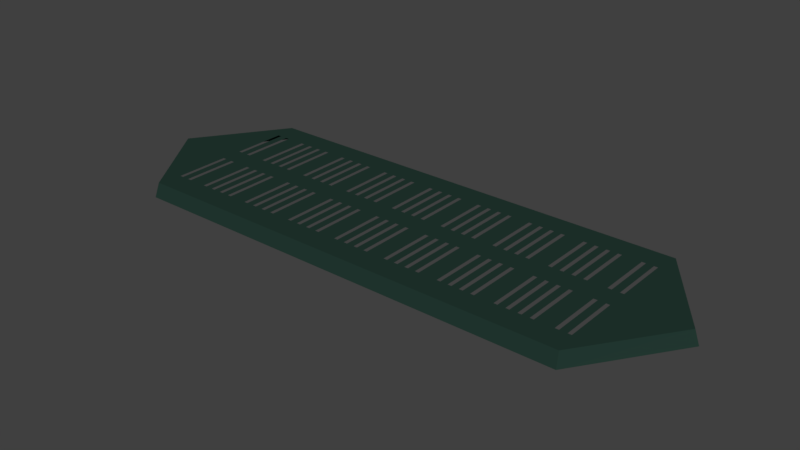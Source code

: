 # Source: floor_basic.blend  (saved by Blender 2.79.0; exported with 4.5.12 LTS)
import bpy
from mathutils import Matrix  # noqa: F401  (used for matrix-valued properties, if any)

bpy.ops.wm.read_factory_settings(use_empty=True)
scene = bpy.context.scene
scene.name = 'Scene'

# ---- collections
col_collection_1 = bpy.data.collections.new('Collection 1'); scene.collection.children.link(col_collection_1)

# ---- materials (node trees are filled in below, after node groups)
mat_floor_green = bpy.data.materials.new('floor_green')
mat_floor_green.alpha_threshold = 0.0
mat_floor_green.use_transparent_shadow = False
mat_floor_green.diffuse_color = (0.0166, 0.04026, 0.03155, 1.0)
mat_floor_green.roughness = 0.5

# ---- material node trees

# ---- world
world_world = bpy.data.worlds.new('World'); scene.world = world_world
world_world.color = (0.05088, 0.05088, 0.05088)
world_world.use_sun_shadow = False
world_world.sun_shadow_jitter_overblur = 0.0
world_world.cycles.sampling_method = 'MANUAL'

# ---- meshes
me_plane = bpy.data.meshes.new('Plane')
me_plane.from_pydata([(3.889, 4.47e-08, 0.5556), (3.306, -0.7297, 4.904), (3.111, -0.7297, 4.904), (3.694, 4.47e-08, 0.5556), (3.694, 1.043e-07, 3.444), (3.306, 4.47e-08, 0.5556), (3.306, 1.043e-07, 3.444), (3.111, 2.533e-07, 4.667), (2.722, 2.533e-07, 4.667), (2.528, 2.533e-07, 4.667), (2.139, 2.533e-07, 4.667), (1.944, 2.533e-07, 4.667), (1.944, 1.043e-07, 3.444), (1.944, 4.47e-08, 0.5556), (2.139, 1.043e-07, 3.444), (2.139, 4.47e-08, 0.5556), (2.528, 1.043e-07, 3.444), (2.528, 4.47e-08, 0.5556), (2.722, 1.043e-07, 3.444), (2.722, 4.47e-08, 0.5556), (3.111, 1.043e-07, 3.444), (3.111, 4.47e-08, 0.5556), (4.278, 1.043e-07, 3.444), (4.278, 4.47e-08, 0.5556), (1.556, 2.533e-07, 4.667), (1.361, 2.533e-07, 4.667), (0.9722, 2.533e-07, 4.667), (0.7778, 2.533e-07, 4.667), (0.3889, 2.533e-07, 4.667), (0.1944, 2.533e-07, 4.667), (0.1944, 1.043e-07, 3.444), (0.1944, 4.47e-08, 0.5556), (0.3889, 1.043e-07, 3.444), (0.3889, 4.47e-08, 0.5556), (0.7778, 1.043e-07, 3.444), (0.7778, 4.47e-08, 0.5556), (0.9722, 1.043e-07, 3.444), (0.9722, 4.47e-08, 0.5556), (1.361, 1.043e-07, 3.444), (1.361, 4.47e-08, 0.5556), (1.556, 1.043e-07, 3.444), (1.556, 4.47e-08, 0.5556), (2.722, -0.7297, 4.904), (2.528, -0.7297, 4.904), (2.139, -0.7297, 4.904), (1.944, -0.7297, 4.904), (1.556, -0.7297, 4.904), (1.361, -0.7297, 4.904), (0.9722, -0.7297, 4.904), (0.7778, -0.7297, 4.904), (0.3889, -0.7297, 4.904), (0.1944, -0.7297, 4.904), (0.0, 1.043e-07, 3.444), (0.0, 4.47e-08, 0.5556), (0.0, 2.533e-07, 4.667), (0.0, -0.7297, 4.904), (4.861, 4.47e-08, 0.5556), (3.306, 2.533e-07, 4.667), (3.694, 2.533e-07, 4.667), (1.556, 0.0, 0.0), (1.361, 0.0, 0.0), (0.9722, 0.0, 0.0), (0.7778, 0.0, 0.0), (0.3889, 0.0, 0.0), (0.1944, 0.0, 0.0), (3.694, -0.7297, 4.904), (3.111, 0.0, 0.0), (2.722, 0.0, 0.0), (2.528, 0.0, 0.0), (2.139, 0.0, 0.0), (1.944, 0.0, 0.0), (5.056, 4.47e-08, 0.5556), (5.444, 1.043e-07, 3.444), (5.444, 0.0, 0.0), (5.056, 0.0, 0.0), (5.444, -0.7297, 4.904), (5.444, 2.533e-07, 4.667), (5.056, 2.533e-07, 4.667), (5.056, 1.043e-07, 3.444), (4.472, -0.7297, 4.904), (4.472, 1.043e-07, 3.444), (4.472, 2.533e-07, 4.667), (4.861, 2.533e-07, 4.667), (4.861, -0.7297, 4.904), (4.472, 0.0, 0.0), (4.861, 0.0, 0.0), (5.056, -0.7297, 4.904), (5.444, 4.47e-08, 0.5556), (4.278, 0.0, 0.0), (3.889, 0.0, 0.0), (4.861, 1.043e-07, 3.444), (4.278, -0.7297, 4.904), (4.278, 2.533e-07, 4.667), (3.889, 2.533e-07, 4.667), (4.472, 4.47e-08, 0.5556), (3.889, 1.043e-07, 3.444), (3.889, -0.7297, 4.904), (3.306, 0.0, 0.0), (3.694, 0.0, 0.0), (5.639, 0.0, 0.0), (15.17, -0.7037, -1.998e-06), (11.67, 0.0, -2.056e-06), (14.92, 0.0, -2.056e-06), (5.639, 4.47e-08, 0.5556), (5.639, 1.043e-07, 3.444), (5.639, 2.533e-07, 4.667), (0.0, 0.0, 0.0), (5.639, -0.7297, 4.904), (11.74, -0.7307, 4.904), (11.67, 2.533e-07, 4.667), (8.944, 4.47e-08, 0.5556), (8.944, 1.043e-07, 3.444), (8.361, 4.47e-08, 0.5556), (8.361, 1.043e-07, 3.444), (7.972, 4.47e-08, 0.5556), (7.972, 1.043e-07, 3.444), (7.778, 4.47e-08, 0.5556), (7.778, 1.043e-07, 3.444), (7.778, 2.533e-07, 4.667), (7.972, 2.533e-07, 4.667), (5.833, 1.043e-07, 3.444), (5.833, 2.533e-07, 4.667), (8.361, 2.533e-07, 4.667), (5.833, 0.0, 0.0), (8.556, 2.533e-07, 4.667), (8.944, 2.533e-07, 4.667), (8.556, 4.47e-08, 0.5556), (9.139, 1.043e-07, 3.444), (8.556, 1.043e-07, 3.444), (5.833, 4.47e-08, 0.5556), (9.139, 4.47e-08, 0.5556), (9.528, 1.043e-07, 3.444), (9.528, 4.47e-08, 0.5556), (9.722, 4.47e-08, 0.5556), (10.11, 1.043e-07, 3.444), (10.11, 4.47e-08, 0.5556), (7.389, 2.533e-07, 4.667), (7.194, 2.533e-07, 4.667), (6.806, 2.533e-07, 4.667), (6.611, 2.533e-07, 4.667), (6.222, 2.533e-07, 4.667), (6.028, 2.533e-07, 4.667), (6.028, 1.043e-07, 3.444), (6.028, 4.47e-08, 0.5556), (6.222, 1.043e-07, 3.444), (6.222, 4.47e-08, 0.5556), (6.611, 1.043e-07, 3.444), (6.611, 4.47e-08, 0.5556), (6.806, 1.043e-07, 3.444), (6.806, 4.47e-08, 0.5556), (7.194, 1.043e-07, 3.444), (7.194, 4.47e-08, 0.5556), (7.389, 1.043e-07, 3.444), (7.389, 4.47e-08, 0.5556), (10.69, 4.47e-08, 0.5556), (9.139, 2.533e-07, 4.667), (9.528, 2.533e-07, 4.667), (7.389, 0.0, 0.0), (7.194, 0.0, 0.0), (6.806, 0.0, 0.0), (6.611, 0.0, 0.0), (6.222, 0.0, 0.0), (6.028, 0.0, 0.0), (8.944, 0.0, 0.0), (8.556, 0.0, 0.0), (8.361, 0.0, 0.0), (7.972, 0.0, 0.0), (7.778, 0.0, 0.0), (10.89, 4.47e-08, 0.5556), (11.28, 1.043e-07, 3.444), (11.28, 0.0, 0.0), (10.89, 0.0, 0.0), (11.28, 2.533e-07, 4.667), (10.89, 2.533e-07, 4.667), (10.89, 1.043e-07, 3.444), (10.31, 1.043e-07, 3.444), (10.31, 2.533e-07, 4.667), (10.69, 2.533e-07, 4.667), (10.31, 0.0, 0.0), (10.69, 0.0, 0.0), (11.28, 4.47e-08, 0.5556), (10.11, 0.0, 0.0), (9.722, 0.0, 0.0), (10.69, 1.043e-07, 3.444), (10.11, 2.533e-07, 4.667), (9.722, 2.533e-07, 4.667), (10.31, 4.47e-08, 0.5556), (9.722, 1.043e-07, 3.444), (9.139, 0.0, 0.0), (9.528, 0.0, 0.0), (11.47, 0.0, 0.0), (11.47, 4.47e-08, 0.5556), (11.47, 1.043e-07, 3.444), (11.47, 2.533e-07, 4.667), (11.67, 1.043e-07, 3.444), (11.67, 4.47e-08, 0.5556)], [], [(92, 93, 96, 91), (93, 58, 65, 96), (10, 9, 16, 14), (57, 7, 2, 1), (17, 19, 67, 68), (19, 21, 66, 67), (13, 15, 69, 70), (29, 54, 55, 51), (58, 57, 1, 65), (57, 58, 4, 6), (20, 21, 19, 18), (9, 8, 18, 16), (7, 57, 6, 20), (16, 17, 15, 14), (8, 7, 20, 18), (11, 10, 14, 12), (41, 13, 70, 59), (15, 17, 68, 69), (52, 30, 31, 53), (4, 3, 5, 6), (28, 27, 34, 32), (39, 41, 59, 60), (35, 37, 61, 62), (37, 39, 60, 61), (31, 33, 63, 64), (53, 31, 64, 106), (10, 11, 45, 44), (25, 24, 40, 38), (38, 39, 37, 36), (27, 26, 36, 34), (34, 35, 33, 32), (26, 25, 38, 36), (29, 28, 32, 30), (54, 29, 30, 52), (33, 35, 62, 63), (40, 12, 13, 41), (24, 11, 12, 40), (24, 25, 47, 46), (25, 26, 48, 47), (5, 3, 98, 97), (11, 24, 46, 45), (26, 27, 49, 48), (7, 8, 42, 2), (27, 28, 50, 49), (8, 9, 43, 42), (21, 5, 97, 66), (28, 29, 51, 50), (9, 10, 44, 43), (82, 77, 78, 90), (71, 87, 73, 74), (77, 82, 83, 86), (93, 92, 22, 95), (56, 71, 74, 85), (77, 76, 72, 78), (76, 77, 86, 75), (72, 87, 71, 78), (102, 109, 108, 100), (3, 0, 89, 98), (101, 109, 102), (105, 76, 75, 107), (109, 105, 107, 108), (92, 81, 80, 22), (87, 103, 99, 73), (81, 92, 91, 79), (23, 94, 84, 88), (22, 23, 0, 95), (58, 93, 95, 4), (76, 105, 104, 72), (94, 56, 85, 84), (90, 56, 94, 80), (81, 82, 90, 80), (82, 81, 79, 83), (0, 23, 88, 89), (39, 38, 40, 41), (22, 80, 94, 23), (124, 125, 111, 128), (113, 112, 114, 115), (125, 155, 127, 111), (122, 124, 128, 113), (111, 110, 126, 128), (105, 121, 120, 104), (155, 156, 131, 127), (103, 129, 123, 99), (116, 114, 166, 167), (126, 110, 163, 164), (112, 126, 164, 165), (119, 122, 113, 115), (104, 120, 129, 103), (118, 119, 115, 117), (153, 116, 167, 157), (114, 112, 165, 166), (120, 142, 143, 129), (131, 132, 130, 127), (140, 139, 146, 144), (151, 153, 157, 158), (147, 149, 159, 160), (149, 151, 158, 159), (143, 145, 161, 162), (129, 143, 162, 123), (137, 136, 152, 150), (150, 151, 149, 148), (139, 138, 148, 146), (146, 147, 145, 144), (138, 137, 150, 148), (141, 140, 144, 142), (121, 141, 142, 120), (145, 147, 160, 161), (152, 117, 116, 153), (136, 118, 117, 152), (130, 132, 189, 188), (110, 130, 188, 163), (177, 173, 174, 183), (168, 180, 170, 171), (185, 184, 134, 187), (154, 168, 171, 179), (173, 172, 169, 174), (169, 180, 168, 174), (132, 133, 182, 189), (184, 176, 175, 134), (180, 191, 190, 170), (135, 186, 178, 181), (134, 135, 133, 187), (156, 185, 187, 131), (172, 193, 192, 169), (186, 154, 179, 178), (183, 154, 186, 175), (176, 177, 183, 175), (133, 135, 181, 182), (151, 150, 152, 153), (134, 175, 186, 135), (193, 109, 194, 192), (191, 195, 101, 190), (192, 194, 195, 191)])
me_plane.materials.append(mat_floor_green)
me_plane.use_remesh_preserve_volume = False
me_plane.use_remesh_preserve_attributes = False
me_plane.use_mirror_vertex_groups = False
me_plane.update()

# ---- objects
ob_plane = bpy.data.objects.new('Plane', me_plane)

# ---- transforms, parenting, visibility, modifiers, constraints
ob_plane.location = (0.0, 0.0, 0.0)
ob_plane.rotation_euler = (1.571, -0.0, 0.0)
ob_plane.lineart.crease_threshold = 0.0
_m = ob_plane.modifiers.new('Mirror', 'MIRROR')
_m.use_axis = (True, False, True)

# ---- collection membership
col_collection_1.objects.link(ob_plane)

# ---- scene / render settings (as saved in the file)
scene.frame_start = 1; scene.frame_end = 250; scene.frame_set(1)
scene.render.engine = 'BLENDER_EEVEE_NEXT'
scene.render.resolution_percentage = 50
scene.render.dither_intensity = 0.0
scene.cycles.use_denoising = False
scene.cycles.samples = 128
scene.cycles.sampling_pattern = 'TABULATED_SOBOL'
scene.cycles.use_adaptive_sampling = False
scene.cycles.use_light_tree = False
scene.cycles.blur_glossy = 0.0
scene.cycles.sample_clamp_indirect = 0.0
scene.view_settings.view_transform = 'Standard'
bpy.context.view_layer.update()

# ---- added for rendering (the .blend has no active camera and no usable light): camera, sun
cam_auto = bpy.data.cameras.new('AutoCamera')
cam_auto.lens = 50.0
cam_auto.sensor_width = 36.0
cam_auto.clip_end = 1000.0
ob_auto_camera = bpy.data.objects.new('AutoCamera', cam_auto)
scene.collection.objects.link(ob_auto_camera)
ob_auto_camera.location = (29.5016, -35.4019, 23.236)
ob_auto_camera.rotation_euler = (1.09748, -7.21219e-08, 0.694738)
scene.camera = ob_auto_camera
light_auto_sun = bpy.data.lights.new('AutoSun', 'SUN')
light_auto_sun.energy = 3.0
light_auto_sun.angle = 0.0523599
ob_auto_sun = bpy.data.objects.new('AutoSun', light_auto_sun)
scene.collection.objects.link(ob_auto_sun)
ob_auto_sun.rotation_euler = (0.872665, 0.174533, 0.523599)
bpy.context.view_layer.update()
